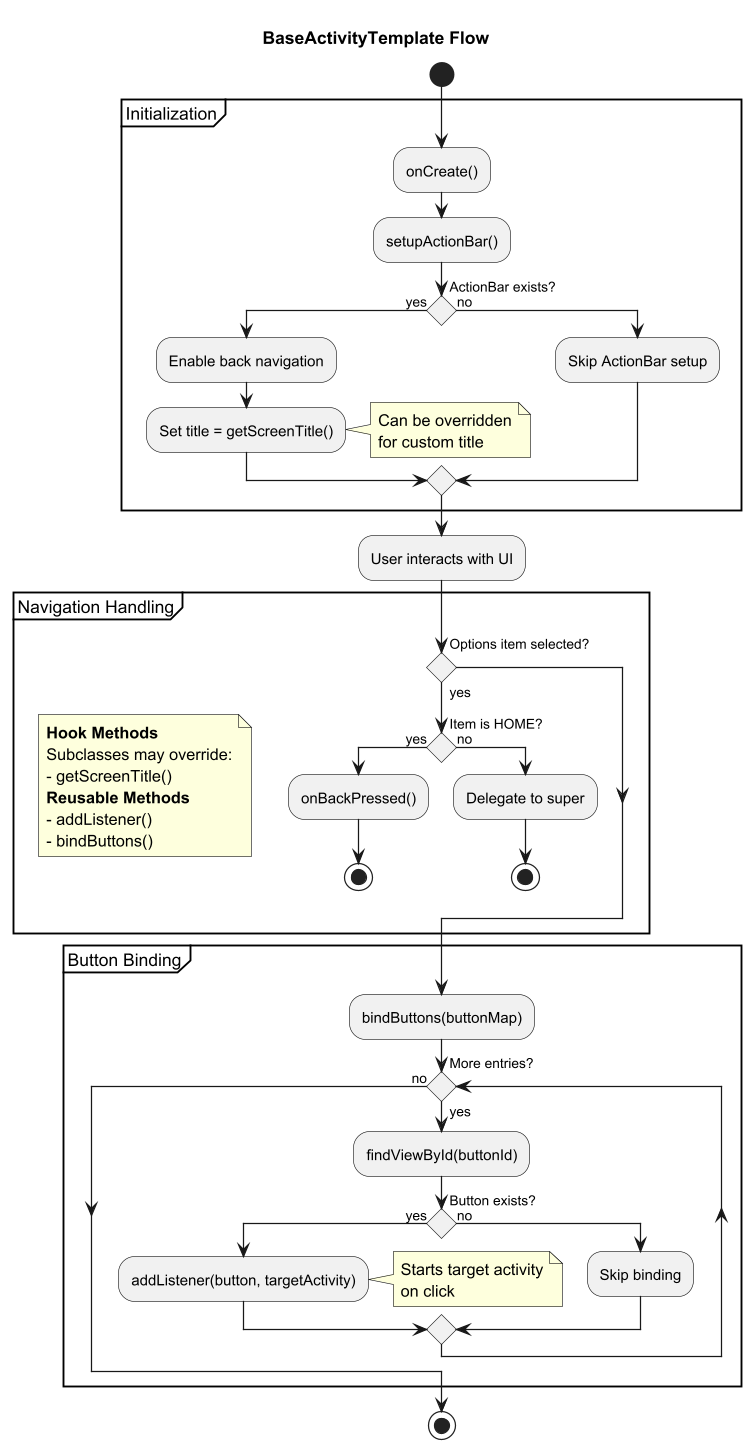

The diagram above was rendered by PlantUML. Its source (embedded in the PNG):
@startuml
title BaseActivityTemplate Flow

skinparam conditionStyle diamond
skinparam partitionMinWidth 300
skinparam dpi 300

start

partition "Initialization" {
  :onCreate();
  :setupActionBar();

  if (ActionBar exists?) then (yes)
    :Enable back navigation;
    :Set title = getScreenTitle();
    note right: Can be overridden\nfor custom title
  else (no)
    :Skip ActionBar setup;
  endif
}

:User interacts with UI;

partition "Navigation Handling" {
    note left
      **Hook Methods**
      Subclasses may override:
      - getScreenTitle()
      **Reusable Methods**
      - addListener()
      - bindButtons()
    end note

  if (Options item selected?) then (yes)
    if (Item is HOME?) then (yes)
      :onBackPressed();
      stop
    else (no)
      :Delegate to super;
      stop
    endif
  endif
}

partition "Button Binding" {
  :bindButtons(buttonMap);

  while (More entries?) is (yes)
    :findViewById(buttonId);

    if (Button exists?) then (yes)
      :addListener(button, targetActivity);
      note right: Starts target activity\non click
    else (no)
      :Skip binding;
    endif
  endwhile (no)
}

stop

@enduml